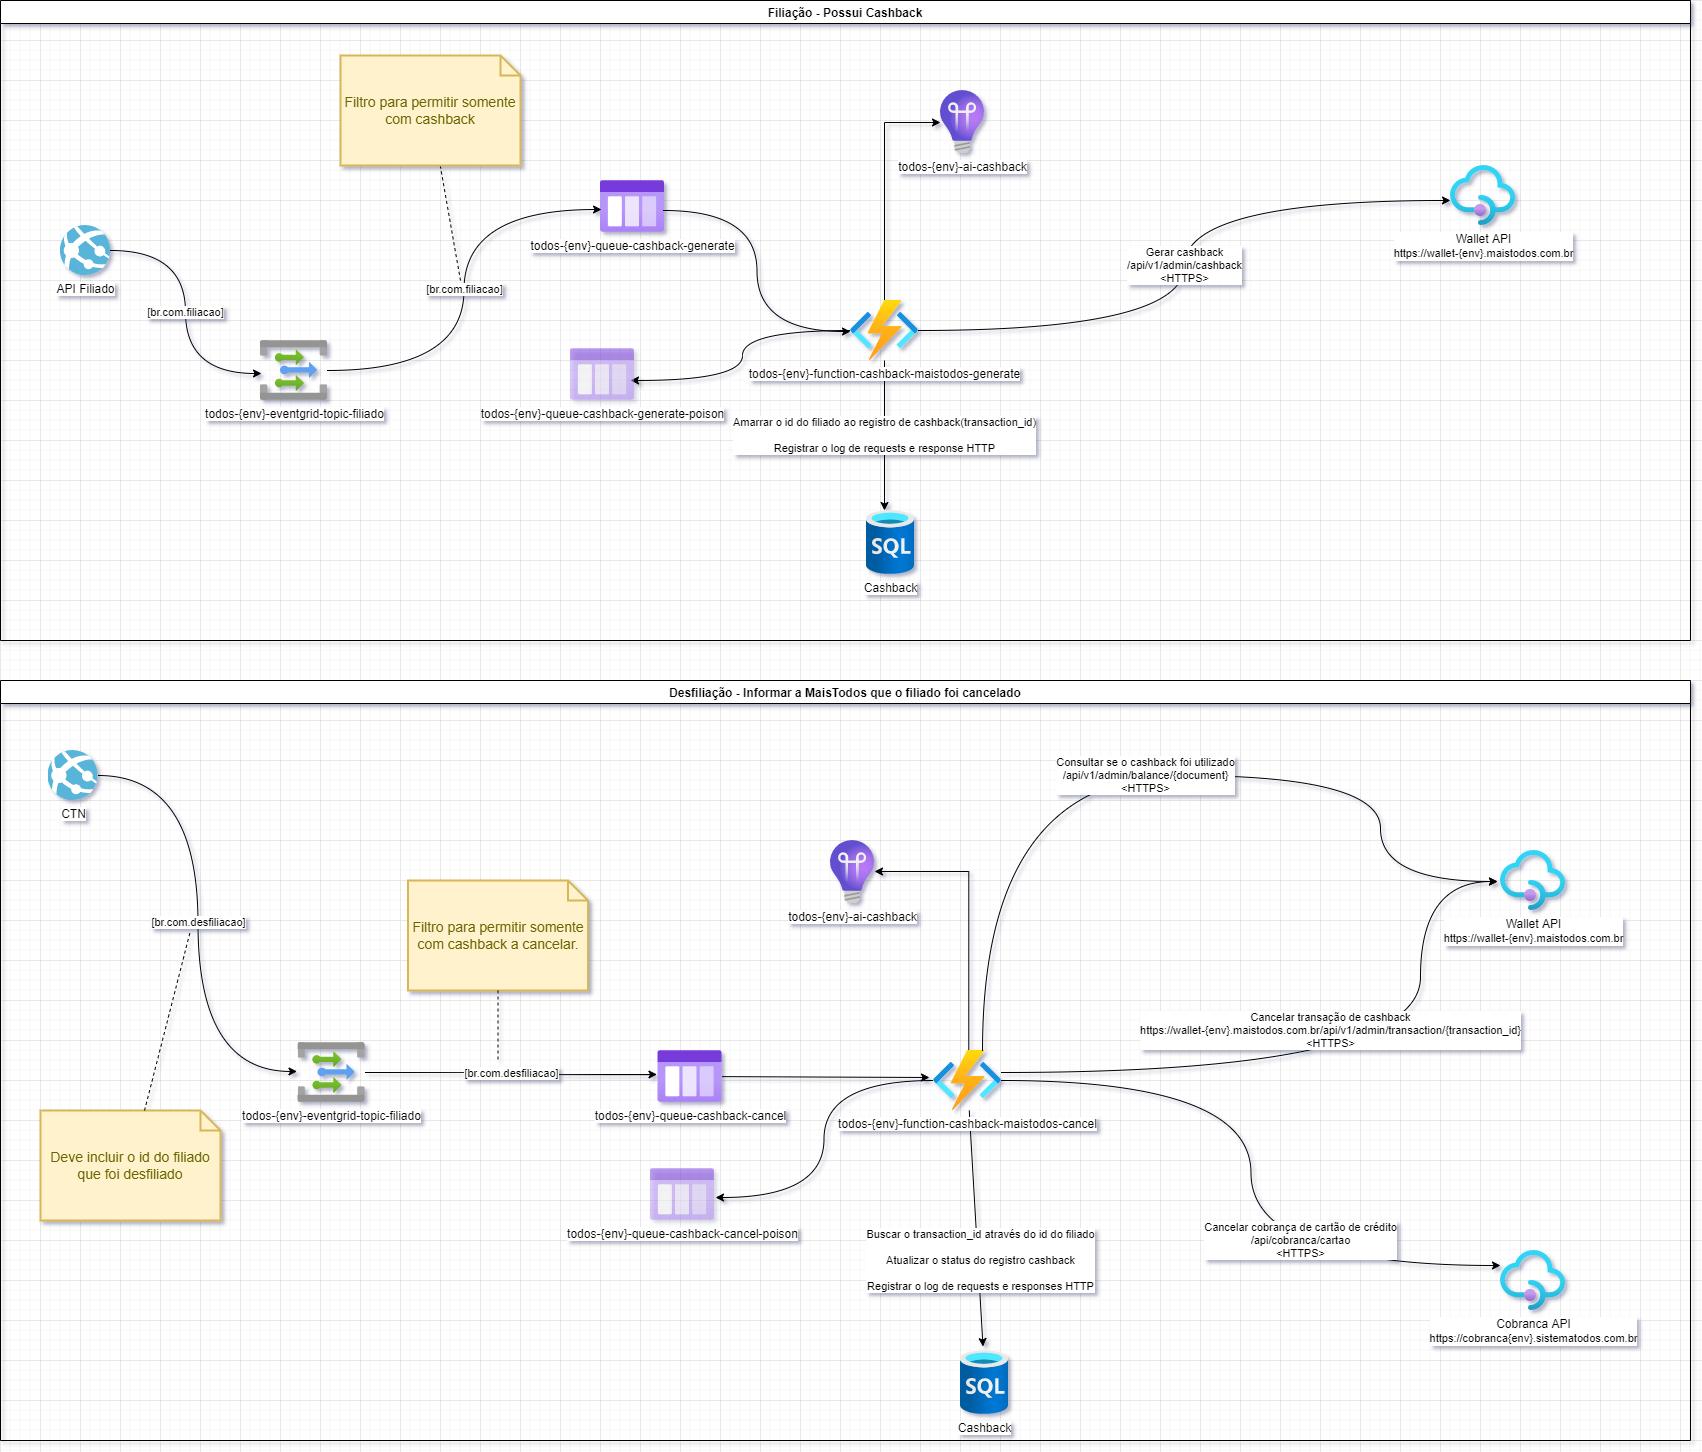

The diagram above was exported from draw.io. Its source (the exported page's mxGraphModel, read from the mxfile embedded in the PNG):
<mxGraphModel dx="2062" dy="1137" grid="1" gridSize="10" guides="1" tooltips="1" connect="1" arrows="1" fold="1" page="0" pageScale="1" pageWidth="827" pageHeight="1169" math="0" shadow="0">
  <root>
    <mxCell id="0" />
    <mxCell id="1" parent="0" />
    <mxCell id="Q-ok_HoJC8WSfx7cNsCt-14" value="Desfiliação - Informar a MaisTodos que o filiado foi cancelado" style="swimlane;" parent="1" vertex="1">
      <mxGeometry x="40" y="400" width="1690" height="760" as="geometry" />
    </mxCell>
    <mxCell id="Q-ok_HoJC8WSfx7cNsCt-22" value="[br.com.desfiliacao]" style="edgeStyle=orthogonalEdgeStyle;rounded=0;orthogonalLoop=1;jettySize=auto;html=1;entryX=-0.015;entryY=0.483;entryDx=0;entryDy=0;entryPerimeter=0;endArrow=classic;endFill=1;curved=1;" parent="Q-ok_HoJC8WSfx7cNsCt-14" source="Q-ok_HoJC8WSfx7cNsCt-15" target="Q-ok_HoJC8WSfx7cNsCt-21" edge="1">
      <mxGeometry relative="1" as="geometry" />
    </mxCell>
    <mxCell id="Q-ok_HoJC8WSfx7cNsCt-15" value="CTN" style="sketch=0;aspect=fixed;html=1;points=[];align=center;image;fontSize=12;image=img/lib/mscae/App_Services.svg;" parent="Q-ok_HoJC8WSfx7cNsCt-14" vertex="1">
      <mxGeometry x="47.5" y="70" width="50" height="50" as="geometry" />
    </mxCell>
    <mxCell id="Q-ok_HoJC8WSfx7cNsCt-24" value="[br.com.desfiliacao]" style="edgeStyle=orthogonalEdgeStyle;rounded=0;orthogonalLoop=1;jettySize=auto;html=1;entryX=-0.016;entryY=0.462;entryDx=0;entryDy=0;entryPerimeter=0;endArrow=classic;endFill=1;curved=1;" parent="Q-ok_HoJC8WSfx7cNsCt-14" source="Q-ok_HoJC8WSfx7cNsCt-21" target="Q-ok_HoJC8WSfx7cNsCt-23" edge="1">
      <mxGeometry relative="1" as="geometry" />
    </mxCell>
    <mxCell id="Q-ok_HoJC8WSfx7cNsCt-21" value="todos-{env}-eventgrid-topic-filiado" style="aspect=fixed;html=1;points=[];align=center;image;fontSize=12;image=img/lib/azure2/integration/Event_Grid_Topics.svg;" parent="Q-ok_HoJC8WSfx7cNsCt-14" vertex="1">
      <mxGeometry x="297.5" y="362" width="67" height="60" as="geometry" />
    </mxCell>
    <mxCell id="Q-ok_HoJC8WSfx7cNsCt-30" style="rounded=0;orthogonalLoop=1;jettySize=auto;html=1;entryX=-0.059;entryY=0.45;entryDx=0;entryDy=0;entryPerimeter=0;endArrow=classic;endFill=1;" parent="Q-ok_HoJC8WSfx7cNsCt-14" source="Q-ok_HoJC8WSfx7cNsCt-23" target="Q-ok_HoJC8WSfx7cNsCt-29" edge="1">
      <mxGeometry relative="1" as="geometry" />
    </mxCell>
    <mxCell id="Q-ok_HoJC8WSfx7cNsCt-23" value="todos-{env}-queue-cashback-cancel" style="aspect=fixed;html=1;points=[];align=center;image;fontSize=12;image=img/lib/azure2/general/Storage_Queue.svg;" parent="Q-ok_HoJC8WSfx7cNsCt-14" vertex="1">
      <mxGeometry x="657.5" y="370" width="64" height="52" as="geometry" />
    </mxCell>
    <mxCell id="Q-ok_HoJC8WSfx7cNsCt-27" value="Filtro para permitir somente com cashback a cancelar." style="shape=note;strokeWidth=2;fontSize=14;size=20;whiteSpace=wrap;html=1;fillColor=#fff2cc;strokeColor=#d6b656;fontColor=#666600;" parent="Q-ok_HoJC8WSfx7cNsCt-14" vertex="1">
      <mxGeometry x="407.5" y="200" width="180" height="110" as="geometry" />
    </mxCell>
    <mxCell id="Q-ok_HoJC8WSfx7cNsCt-33" value="Buscar o transaction_id através do id do filiado&lt;br&gt;&lt;br&gt;Atualizar o status do registro cashback&lt;br&gt;&lt;br&gt;Registrar o log de requests e responses HTTP" style="rounded=0;orthogonalLoop=1;jettySize=auto;html=1;entryX=0.469;entryY=-0.062;entryDx=0;entryDy=0;entryPerimeter=0;endArrow=classic;endFill=1;" parent="Q-ok_HoJC8WSfx7cNsCt-14" source="Q-ok_HoJC8WSfx7cNsCt-29" target="Q-ok_HoJC8WSfx7cNsCt-32" edge="1">
      <mxGeometry x="0.2722" y="3" relative="1" as="geometry">
        <mxPoint as="offset" />
      </mxGeometry>
    </mxCell>
    <mxCell id="bCC2CDS5pnX12s6jLVQk-5" style="edgeStyle=orthogonalEdgeStyle;rounded=0;orthogonalLoop=1;jettySize=auto;html=1;endArrow=classic;endFill=1;exitX=0.519;exitY=0.01;exitDx=0;exitDy=0;exitPerimeter=0;" parent="Q-ok_HoJC8WSfx7cNsCt-14" source="Q-ok_HoJC8WSfx7cNsCt-29" target="bCC2CDS5pnX12s6jLVQk-4" edge="1">
      <mxGeometry relative="1" as="geometry">
        <Array as="points">
          <mxPoint x="968" y="191" />
        </Array>
      </mxGeometry>
    </mxCell>
    <mxCell id="CVyndyN-9pOTCmn4Bbrh-2" value="Cancelar cobrança de cartão de crédito&lt;br&gt;/api/cobranca/cartao&lt;br&gt;&amp;lt;HTTPS&amp;gt;" style="edgeStyle=orthogonalEdgeStyle;rounded=0;orthogonalLoop=1;jettySize=auto;html=1;entryX=0;entryY=0.25;entryDx=0;entryDy=0;entryPerimeter=0;curved=1;" edge="1" parent="Q-ok_HoJC8WSfx7cNsCt-14" source="Q-ok_HoJC8WSfx7cNsCt-29" target="CVyndyN-9pOTCmn4Bbrh-1">
      <mxGeometry x="0.4152" y="25" relative="1" as="geometry">
        <mxPoint as="offset" />
      </mxGeometry>
    </mxCell>
    <mxCell id="1p-oK1QdCaiqMgeeo49G-2" style="edgeStyle=orthogonalEdgeStyle;curved=1;rounded=0;orthogonalLoop=1;jettySize=auto;html=1;entryX=1.016;entryY=0.558;entryDx=0;entryDy=0;entryPerimeter=0;" edge="1" parent="Q-ok_HoJC8WSfx7cNsCt-14" source="Q-ok_HoJC8WSfx7cNsCt-29" target="1p-oK1QdCaiqMgeeo49G-1">
      <mxGeometry relative="1" as="geometry" />
    </mxCell>
    <mxCell id="Q-ok_HoJC8WSfx7cNsCt-29" value="todos-{env}-function-cashback-maistodos-cancel" style="aspect=fixed;html=1;points=[];align=center;image;fontSize=12;image=img/lib/azure2/compute/Function_Apps.svg;shadow=0;glass=0;sketch=0;" parent="Q-ok_HoJC8WSfx7cNsCt-14" vertex="1">
      <mxGeometry x="933" y="370" width="68" height="60" as="geometry" />
    </mxCell>
    <mxCell id="Q-ok_HoJC8WSfx7cNsCt-32" value="Cashback" style="aspect=fixed;html=1;points=[];align=center;image;fontSize=12;image=img/lib/azure2/databases/SQL_Database.svg;shadow=0;glass=0;sketch=0;" parent="Q-ok_HoJC8WSfx7cNsCt-14" vertex="1">
      <mxGeometry x="960" y="670" width="48" height="64" as="geometry" />
    </mxCell>
    <mxCell id="Q-ok_HoJC8WSfx7cNsCt-18" value="Wallet API&lt;br&gt;&lt;span style=&quot;font-size: 11px&quot;&gt;https://wallet-{env}.maistodos.com.br&lt;/span&gt;" style="aspect=fixed;html=1;points=[];align=center;image;fontSize=12;image=img/lib/azure2/integration/API_Management_Services.svg;" parent="Q-ok_HoJC8WSfx7cNsCt-14" vertex="1">
      <mxGeometry x="1500" y="170" width="65" height="60" as="geometry" />
    </mxCell>
    <mxCell id="Q-ok_HoJC8WSfx7cNsCt-19" value="Consultar se o cashback foi utilizado&lt;br&gt;/api/v1/admin/balance/{document}&lt;br&gt;&amp;lt;HTTPS&amp;gt;" style="edgeStyle=orthogonalEdgeStyle;rounded=0;orthogonalLoop=1;jettySize=auto;html=1;entryX=-0.046;entryY=0.517;entryDx=0;entryDy=0;entryPerimeter=0;endArrow=classic;endFill=1;curved=1;exitX=0.721;exitY=0;exitDx=0;exitDy=0;exitPerimeter=0;" parent="Q-ok_HoJC8WSfx7cNsCt-14" source="Q-ok_HoJC8WSfx7cNsCt-29" target="Q-ok_HoJC8WSfx7cNsCt-18" edge="1">
      <mxGeometry x="-0.0224" relative="1" as="geometry">
        <Array as="points">
          <mxPoint x="982" y="95" />
          <mxPoint x="1380" y="95" />
          <mxPoint x="1380" y="201" />
        </Array>
        <mxPoint as="offset" />
      </mxGeometry>
    </mxCell>
    <mxCell id="Q-ok_HoJC8WSfx7cNsCt-31" value="Cancelar transação de cashback&lt;br&gt;https://wallet-{env}.maistodos.com.br/api/v1/admin/transaction/{transaction_id}&lt;br&gt;&amp;lt;HTTPS&amp;gt;" style="edgeStyle=orthogonalEdgeStyle;rounded=0;orthogonalLoop=1;jettySize=auto;html=1;entryX=-0.046;entryY=0.517;entryDx=0;entryDy=0;entryPerimeter=0;endArrow=classic;endFill=1;curved=1;" parent="Q-ok_HoJC8WSfx7cNsCt-14" source="Q-ok_HoJC8WSfx7cNsCt-29" target="Q-ok_HoJC8WSfx7cNsCt-18" edge="1">
      <mxGeometry x="-0.0422" y="42" relative="1" as="geometry">
        <Array as="points">
          <mxPoint x="1420" y="392" />
          <mxPoint x="1420" y="201" />
        </Array>
        <mxPoint as="offset" />
      </mxGeometry>
    </mxCell>
    <mxCell id="df0k_njUzEV7sxPOI6Dd-1" value="Deve incluir o id do filiado que foi desfiliado" style="shape=note;strokeWidth=2;fontSize=14;size=20;whiteSpace=wrap;html=1;fillColor=#fff2cc;strokeColor=#d6b656;fontColor=#666600;" parent="Q-ok_HoJC8WSfx7cNsCt-14" vertex="1">
      <mxGeometry x="40" y="430" width="180" height="110" as="geometry" />
    </mxCell>
    <mxCell id="bCC2CDS5pnX12s6jLVQk-4" value="todos-{env}-ai-cashback" style="aspect=fixed;html=1;points=[];align=center;image;fontSize=12;image=img/lib/azure2/devops/Application_Insights.svg;shadow=0;glass=0;sketch=0;" parent="Q-ok_HoJC8WSfx7cNsCt-14" vertex="1">
      <mxGeometry x="830" y="160" width="44" height="63" as="geometry" />
    </mxCell>
    <mxCell id="CVyndyN-9pOTCmn4Bbrh-1" value="Cobranca API&lt;br&gt;&lt;span style=&quot;font-size: 11px&quot;&gt;https://cobranca{env}.sistematodos.com.br&lt;/span&gt;" style="aspect=fixed;html=1;points=[];align=center;image;fontSize=12;image=img/lib/azure2/integration/API_Management_Services.svg;" vertex="1" parent="Q-ok_HoJC8WSfx7cNsCt-14">
      <mxGeometry x="1500" y="570" width="65" height="60" as="geometry" />
    </mxCell>
    <mxCell id="1p-oK1QdCaiqMgeeo49G-1" value="todos-{env}-queue-cashback-cancel-poison" style="aspect=fixed;html=1;points=[];align=center;image;fontSize=12;image=img/lib/azure2/general/Storage_Queue.svg;opacity=50;" vertex="1" parent="Q-ok_HoJC8WSfx7cNsCt-14">
      <mxGeometry x="650" y="488" width="64" height="52" as="geometry" />
    </mxCell>
    <mxCell id="Q-ok_HoJC8WSfx7cNsCt-9" style="edgeStyle=none;rounded=0;orthogonalLoop=1;jettySize=auto;html=1;endArrow=none;endFill=0;dashed=1;" parent="1" source="Q-ok_HoJC8WSfx7cNsCt-8" edge="1">
      <mxGeometry relative="1" as="geometry">
        <mxPoint x="500" as="targetPoint" />
      </mxGeometry>
    </mxCell>
    <mxCell id="Q-ok_HoJC8WSfx7cNsCt-13" value="Filiação - Possui Cashback" style="swimlane;glass=0;shadow=0;sketch=0;" parent="1" vertex="1">
      <mxGeometry x="40" y="-280" width="1690" height="640" as="geometry" />
    </mxCell>
    <mxCell id="Q-ok_HoJC8WSfx7cNsCt-1" value="API Filiado" style="sketch=0;aspect=fixed;html=1;points=[];align=center;image;fontSize=12;image=img/lib/mscae/App_Services.svg;" parent="Q-ok_HoJC8WSfx7cNsCt-13" vertex="1">
      <mxGeometry x="60" y="225" width="50" height="50" as="geometry" />
    </mxCell>
    <mxCell id="Q-ok_HoJC8WSfx7cNsCt-16" value="Wallet API&lt;br&gt;&lt;span style=&quot;font-size: 11px&quot;&gt;https://wallet-{env}.maistodos.com.br&lt;/span&gt;" style="aspect=fixed;html=1;points=[];align=center;image;fontSize=12;image=img/lib/azure2/integration/API_Management_Services.svg;" parent="Q-ok_HoJC8WSfx7cNsCt-13" vertex="1">
      <mxGeometry x="1450" y="165" width="65" height="60" as="geometry" />
    </mxCell>
    <mxCell id="Q-ok_HoJC8WSfx7cNsCt-3" value="todos-{env}-eventgrid-topic-filiado" style="aspect=fixed;html=1;points=[];align=center;image;fontSize=12;image=img/lib/azure2/integration/Event_Grid_Topics.svg;" parent="Q-ok_HoJC8WSfx7cNsCt-13" vertex="1">
      <mxGeometry x="260" y="340" width="67" height="60" as="geometry" />
    </mxCell>
    <mxCell id="Q-ok_HoJC8WSfx7cNsCt-5" value="[br.com.filiacao]" style="rounded=0;orthogonalLoop=1;jettySize=auto;html=1;entryX=0.015;entryY=0.55;entryDx=0;entryDy=0;entryPerimeter=0;edgeStyle=orthogonalEdgeStyle;curved=1;" parent="Q-ok_HoJC8WSfx7cNsCt-13" source="Q-ok_HoJC8WSfx7cNsCt-1" target="Q-ok_HoJC8WSfx7cNsCt-3" edge="1">
      <mxGeometry relative="1" as="geometry" />
    </mxCell>
    <mxCell id="Q-ok_HoJC8WSfx7cNsCt-8" value="Filtro para permitir somente com cashback" style="shape=note;strokeWidth=2;fontSize=14;size=20;whiteSpace=wrap;html=1;fillColor=#fff2cc;strokeColor=#d6b656;fontColor=#666600;" parent="Q-ok_HoJC8WSfx7cNsCt-13" vertex="1">
      <mxGeometry x="340" y="55" width="180" height="110" as="geometry" />
    </mxCell>
    <mxCell id="Q-ok_HoJC8WSfx7cNsCt-2" value="todos-{env}-queue-cashback-generate" style="aspect=fixed;html=1;points=[];align=center;image;fontSize=12;image=img/lib/azure2/general/Storage_Queue.svg;" parent="Q-ok_HoJC8WSfx7cNsCt-13" vertex="1">
      <mxGeometry x="600" y="180" width="64" height="52" as="geometry" />
    </mxCell>
    <mxCell id="Q-ok_HoJC8WSfx7cNsCt-6" value="[br.com.filiacao]" style="edgeStyle=orthogonalEdgeStyle;rounded=0;orthogonalLoop=1;jettySize=auto;html=1;entryX=0.016;entryY=0.558;entryDx=0;entryDy=0;entryPerimeter=0;curved=1;" parent="Q-ok_HoJC8WSfx7cNsCt-13" source="Q-ok_HoJC8WSfx7cNsCt-3" target="Q-ok_HoJC8WSfx7cNsCt-2" edge="1">
      <mxGeometry relative="1" as="geometry" />
    </mxCell>
    <mxCell id="Q-ok_HoJC8WSfx7cNsCt-26" value="Amarrar o id do filiado ao registro de cashback(transaction_id)&lt;br&gt;&lt;br&gt;Registrar o log de requests e response HTTP" style="edgeStyle=orthogonalEdgeStyle;rounded=0;orthogonalLoop=1;jettySize=auto;html=1;entryX=0.375;entryY=0;entryDx=0;entryDy=0;entryPerimeter=0;endArrow=classic;endFill=1;" parent="Q-ok_HoJC8WSfx7cNsCt-13" source="Q-ok_HoJC8WSfx7cNsCt-4" target="Q-ok_HoJC8WSfx7cNsCt-25" edge="1">
      <mxGeometry relative="1" as="geometry" />
    </mxCell>
    <mxCell id="bCC2CDS5pnX12s6jLVQk-3" style="rounded=0;orthogonalLoop=1;jettySize=auto;html=1;endArrow=classic;endFill=1;edgeStyle=orthogonalEdgeStyle;" parent="Q-ok_HoJC8WSfx7cNsCt-13" source="Q-ok_HoJC8WSfx7cNsCt-4" target="bCC2CDS5pnX12s6jLVQk-2" edge="1">
      <mxGeometry relative="1" as="geometry">
        <Array as="points">
          <mxPoint x="884" y="122" />
        </Array>
      </mxGeometry>
    </mxCell>
    <mxCell id="1p-oK1QdCaiqMgeeo49G-4" style="edgeStyle=orthogonalEdgeStyle;curved=1;rounded=0;orthogonalLoop=1;jettySize=auto;html=1;entryX=0.938;entryY=0.615;entryDx=0;entryDy=0;entryPerimeter=0;" edge="1" parent="Q-ok_HoJC8WSfx7cNsCt-13" source="Q-ok_HoJC8WSfx7cNsCt-4" target="1p-oK1QdCaiqMgeeo49G-3">
      <mxGeometry relative="1" as="geometry" />
    </mxCell>
    <mxCell id="Q-ok_HoJC8WSfx7cNsCt-4" value="todos-{env}-function-cashback-maistodos-generate" style="aspect=fixed;html=1;points=[];align=center;image;fontSize=12;image=img/lib/azure2/compute/Function_Apps.svg;" parent="Q-ok_HoJC8WSfx7cNsCt-13" vertex="1">
      <mxGeometry x="850" y="300" width="68" height="60" as="geometry" />
    </mxCell>
    <mxCell id="Q-ok_HoJC8WSfx7cNsCt-7" style="edgeStyle=orthogonalEdgeStyle;rounded=0;orthogonalLoop=1;jettySize=auto;html=1;entryX=0;entryY=0.517;entryDx=0;entryDy=0;entryPerimeter=0;curved=1;" parent="Q-ok_HoJC8WSfx7cNsCt-13" target="Q-ok_HoJC8WSfx7cNsCt-4" edge="1">
      <mxGeometry relative="1" as="geometry">
        <mxPoint x="663" y="210" as="sourcePoint" />
      </mxGeometry>
    </mxCell>
    <mxCell id="Q-ok_HoJC8WSfx7cNsCt-17" value="Gerar cashback&lt;br&gt;/api/v1/admin/cashback&lt;br&gt;&amp;lt;HTTPS&amp;gt;" style="edgeStyle=orthogonalEdgeStyle;rounded=0;orthogonalLoop=1;jettySize=auto;html=1;entryX=0;entryY=0.583;entryDx=0;entryDy=0;entryPerimeter=0;endArrow=classic;endFill=1;curved=1;" parent="Q-ok_HoJC8WSfx7cNsCt-13" source="Q-ok_HoJC8WSfx7cNsCt-4" target="Q-ok_HoJC8WSfx7cNsCt-16" edge="1">
      <mxGeometry relative="1" as="geometry" />
    </mxCell>
    <mxCell id="Q-ok_HoJC8WSfx7cNsCt-25" value="Cashback" style="aspect=fixed;html=1;points=[];align=center;image;fontSize=12;image=img/lib/azure2/databases/SQL_Database.svg;shadow=0;glass=0;sketch=0;" parent="Q-ok_HoJC8WSfx7cNsCt-13" vertex="1">
      <mxGeometry x="866" y="510" width="48" height="64" as="geometry" />
    </mxCell>
    <mxCell id="bCC2CDS5pnX12s6jLVQk-2" value="todos-{env}-ai-cashback" style="aspect=fixed;html=1;points=[];align=center;image;fontSize=12;image=img/lib/azure2/devops/Application_Insights.svg;shadow=0;glass=0;sketch=0;" parent="Q-ok_HoJC8WSfx7cNsCt-13" vertex="1">
      <mxGeometry x="940" y="90" width="44" height="63" as="geometry" />
    </mxCell>
    <mxCell id="1p-oK1QdCaiqMgeeo49G-3" value="todos-{env}-queue-cashback-generate-poison" style="aspect=fixed;html=1;points=[];align=center;image;fontSize=12;image=img/lib/azure2/general/Storage_Queue.svg;imageBackground=none;opacity=50;" vertex="1" parent="Q-ok_HoJC8WSfx7cNsCt-13">
      <mxGeometry x="570" y="348" width="64" height="52" as="geometry" />
    </mxCell>
    <mxCell id="Q-ok_HoJC8WSfx7cNsCt-28" style="edgeStyle=orthogonalEdgeStyle;rounded=0;orthogonalLoop=1;jettySize=auto;html=1;endArrow=none;endFill=0;dashed=1;" parent="1" source="Q-ok_HoJC8WSfx7cNsCt-27" edge="1">
      <mxGeometry relative="1" as="geometry">
        <mxPoint x="537.5" y="780" as="targetPoint" />
      </mxGeometry>
    </mxCell>
    <mxCell id="df0k_njUzEV7sxPOI6Dd-2" style="rounded=0;orthogonalLoop=1;jettySize=auto;html=1;endArrow=none;endFill=0;dashed=1;" parent="1" source="df0k_njUzEV7sxPOI6Dd-1" edge="1">
      <mxGeometry relative="1" as="geometry">
        <mxPoint x="230" y="650" as="targetPoint" />
      </mxGeometry>
    </mxCell>
  </root>
</mxGraphModel>